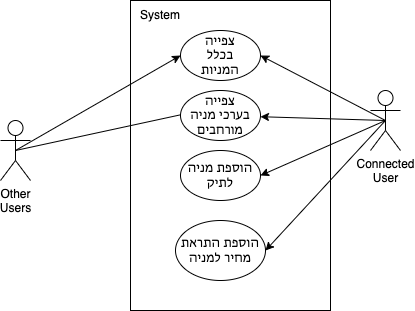

The diagram above was exported from draw.io. Its source (the exported page's mxGraphModel, read from the mxfile embedded in the PNG):
<mxGraphModel dx="685" dy="647" grid="1" gridSize="10" guides="1" tooltips="1" connect="1" arrows="1" fold="1" page="1" pageScale="1" pageWidth="1169" pageHeight="827" math="0" shadow="0">
  <root>
    <mxCell id="0" />
    <mxCell id="1" parent="0" />
    <mxCell id="3" value="" style="rounded=0;whiteSpace=wrap;html=1;" parent="1" vertex="1">
      <mxGeometry x="210" y="130" width="200" height="310" as="geometry" />
    </mxCell>
    <mxCell id="13" style="edgeStyle=none;html=1;exitX=0.5;exitY=0.5;exitDx=0;exitDy=0;exitPerimeter=0;entryX=1;entryY=0.5;entryDx=0;entryDy=0;" parent="1" source="4" target="9" edge="1">
      <mxGeometry relative="1" as="geometry" />
    </mxCell>
    <mxCell id="14" style="edgeStyle=none;html=1;exitX=0.5;exitY=0.5;exitDx=0;exitDy=0;exitPerimeter=0;entryX=1;entryY=0.5;entryDx=0;entryDy=0;" parent="1" source="4" target="10" edge="1">
      <mxGeometry relative="1" as="geometry" />
    </mxCell>
    <mxCell id="15" style="edgeStyle=none;html=1;exitX=0.5;exitY=0.5;exitDx=0;exitDy=0;exitPerimeter=0;" parent="1" source="4" target="8" edge="1">
      <mxGeometry relative="1" as="geometry" />
    </mxCell>
    <mxCell id="16" style="edgeStyle=none;html=1;exitX=0.5;exitY=0.5;exitDx=0;exitDy=0;exitPerimeter=0;entryX=1;entryY=0.5;entryDx=0;entryDy=0;" parent="1" source="4" target="6" edge="1">
      <mxGeometry relative="1" as="geometry" />
    </mxCell>
    <mxCell id="4" value="Connected&lt;br&gt;User" style="shape=umlActor;verticalLabelPosition=bottom;verticalAlign=top;html=1;outlineConnect=0;" parent="1" vertex="1">
      <mxGeometry x="450" y="220" width="30" height="60" as="geometry" />
    </mxCell>
    <mxCell id="11" style="edgeStyle=none;html=1;exitX=0.5;exitY=0.5;exitDx=0;exitDy=0;exitPerimeter=0;entryX=0;entryY=0.5;entryDx=0;entryDy=0;" parent="1" source="5" target="6" edge="1">
      <mxGeometry relative="1" as="geometry" />
    </mxCell>
    <mxCell id="12" style="edgeStyle=none;html=1;exitX=0.5;exitY=0.5;exitDx=0;exitDy=0;exitPerimeter=0;entryX=0.25;entryY=0.4;entryDx=0;entryDy=0;entryPerimeter=0;" parent="1" source="5" target="8" edge="1">
      <mxGeometry relative="1" as="geometry" />
    </mxCell>
    <mxCell id="5" value="Other&lt;br&gt;Users" style="shape=umlActor;verticalLabelPosition=bottom;verticalAlign=top;html=1;outlineConnect=0;" parent="1" vertex="1">
      <mxGeometry x="80" y="250" width="30" height="60" as="geometry" />
    </mxCell>
    <mxCell id="6" value="צפייה&lt;br&gt;בכלל&lt;br&gt;המניות" style="ellipse;whiteSpace=wrap;html=1;" parent="1" vertex="1">
      <mxGeometry x="260" y="160" width="80" height="50" as="geometry" />
    </mxCell>
    <mxCell id="7" value="System" style="text;html=1;strokeColor=none;fillColor=none;align=center;verticalAlign=middle;whiteSpace=wrap;rounded=0;" parent="1" vertex="1">
      <mxGeometry x="210" y="130" width="60" height="30" as="geometry" />
    </mxCell>
    <mxCell id="8" value="צפייה&lt;br&gt;בערכי מניה מורחבים" style="ellipse;whiteSpace=wrap;html=1;" parent="1" vertex="1">
      <mxGeometry x="260" y="220" width="80" height="50" as="geometry" />
    </mxCell>
    <mxCell id="9" value="הוספת מניה לתיק" style="ellipse;whiteSpace=wrap;html=1;" parent="1" vertex="1">
      <mxGeometry x="260" y="280" width="80" height="50" as="geometry" />
    </mxCell>
    <mxCell id="10" value="הוספת התראת מחיר למניה" style="ellipse;whiteSpace=wrap;html=1;" parent="1" vertex="1">
      <mxGeometry x="255" y="350" width="90" height="60" as="geometry" />
    </mxCell>
  </root>
</mxGraphModel>